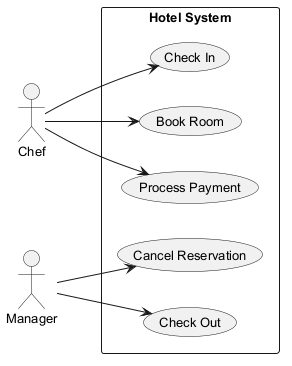

The diagram above was rendered by PlantUML. Its source (embedded in the PNG):
@startuml
skinparam monochrome true
skinparam defaultFontSize 13
left to right direction
actor "Chef" as C
actor "Manager" as M
rectangle "Hotel System" {
  usecase "Cancel Reservation" as UC_CancelReservation
  usecase "Process Payment" as UC_ProcessPayment
  usecase "Check In" as UC_CheckIn
  usecase "Check Out" as UC_CheckOut
  usecase "Book Room" as UC_BookRoom
}
C --> UC_ProcessPayment
C --> UC_CheckIn
C --> UC_BookRoom
M --> UC_CancelReservation
M --> UC_CheckOut
@enduml